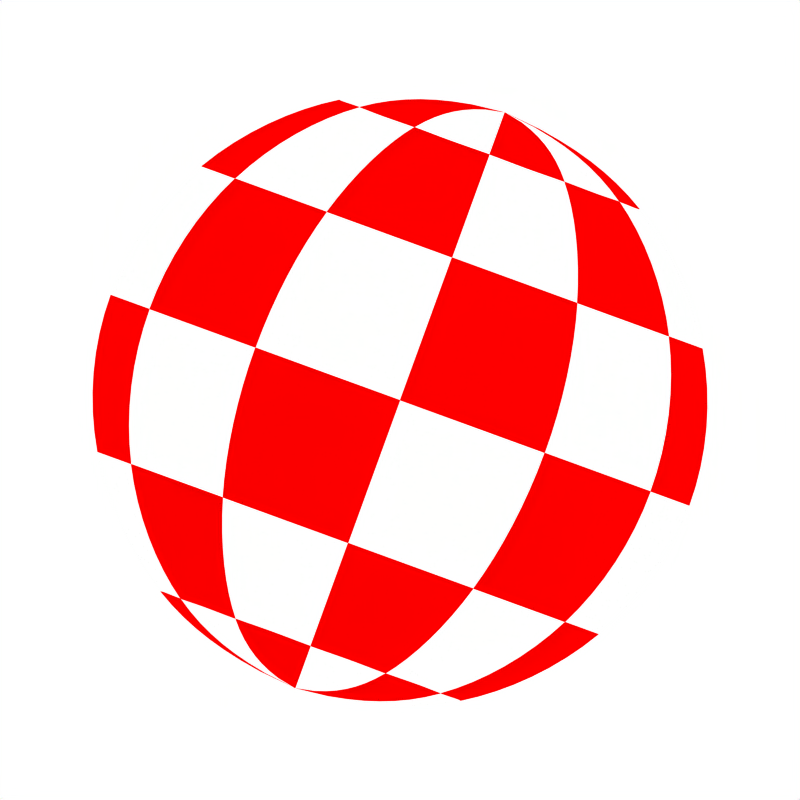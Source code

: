 # Source: amiga-ball-anim.blend  (saved by Blender 2.63.0; exported with 4.5.12 LTS)
import bpy
from mathutils import Matrix  # noqa: F401  (used for matrix-valued properties, if any)

bpy.ops.wm.read_factory_settings(use_empty=True)
scene = bpy.context.scene
scene.name = 'Scene'

# ---- collections
col_collection_1 = bpy.data.collections.new('Collection 1'); scene.collection.children.link(col_collection_1)

# ---- materials (node trees are filled in below, after node groups)
mat_material_002 = bpy.data.materials.new('Material.002')
mat_material_002.alpha_threshold = 0.0
mat_material_002.diffuse_color = (1.0, 1.0, 1.0, 1.0)
mat_material_002.roughness = 0.5
mat_material_002.line_color = (0.0, 0.0, 0.0, 1.0)
mat_material_003 = bpy.data.materials.new('Material.003')
mat_material_003.alpha_threshold = 0.0
mat_material_003.diffuse_color = (1.0, 0.0, 0.0, 1.0)
mat_material_003.roughness = 0.5
mat_material_003.line_color = (0.0, 0.0, 0.0, 1.0)

# ---- material node trees

# ---- world
world_world = bpy.data.worlds.new('World'); scene.world = world_world
world_world.color = (1.0, 1.0, 1.0)
world_world.use_sun_shadow = False
world_world.sun_shadow_jitter_overblur = 0.0
world_world.cycles.sampling_method = 'MANUAL'
world_world.cycles.sample_map_resolution = 256

# ---- cameras
cam_camera = bpy.data.cameras.new('Camera')
cam_camera.type = 'ORTHO'
cam_camera.passepartout_alpha = 0.2
cam_camera.clip_end = 100.0
cam_camera.lens = 48.14
cam_camera.sensor_width = 32.0
cam_camera.sensor_height = 18.0
cam_camera.ortho_scale = 2.578
cam_camera.show_passepartout = False
cam_camera.show_safe_areas = True
cam_camera.dof.focus_distance = 0.0
cam_camera.dof.aperture_fstop = 128.0

# ---- meshes
me_sphere = bpy.data.meshes.new('Sphere')
me_sphere.from_pydata([(0.0, 0.0, 1.0), (0.866, 0.0, 0.5), (1.0, 0.0, -4.371e-08), (0.433, 0.25, -0.866), (0.75, 0.433, -0.5), (0.866, 0.5, 0.0), (0.75, 0.433, 0.5), (0.433, 0.25, 0.866), (0.25, 0.433, 0.866), (0.433, 0.75, 0.5), (0.5, 0.866, 0.0), (0.433, 0.75, -0.5), (0.25, 0.433, -0.866), (-3.993e-09, 0.5, -0.866), (-1.346e-08, 0.866, -0.5), (-2.581e-08, 1.0, 0.0), (-3.927e-08, 0.866, 0.5), (-1.29e-08, 0.5, 0.866), (-0.25, 0.433, 0.866), (-0.433, 0.75, 0.5), (-0.5, 0.866, 0.0), (-0.433, 0.75, -0.5), (-0.25, 0.433, -0.866), (-0.433, 0.25, -0.866), (-0.75, 0.433, -0.5), (-0.866, 0.5, 0.0), (-0.75, 0.433, 0.5), (-0.433, 0.25, 0.866), (-0.5, -2.381e-08, 0.866), (-0.866, -6.508e-08, 0.5), (-1.0, -4.763e-08, 0.0), (-0.866, -3.528e-08, -0.5), (-0.5, -3.993e-09, -0.866), (-1.308e-07, -7.55e-08, -1.0), (-0.433, -0.25, -0.866), (-0.75, -0.433, -0.5), (-0.866, -0.5, 0.0), (-0.75, -0.433, 0.5), (-0.433, -0.25, 0.866), (-0.25, -0.433, 0.866), (-0.433, -0.75, 0.5), (-0.5, -0.866, 0.0), (-0.433, -0.75, -0.5), (-0.25, -0.433, -0.866), (3.993e-09, -0.5, -0.866), (6.109e-08, -0.866, -0.5), (7.344e-08, -1.0, 0.0), (8.69e-08, -0.866, 0.5), (3.672e-08, -0.5, 0.866), (0.25, -0.433, 0.866), (0.433, -0.75, 0.5), (0.5, -0.866, 0.0), (0.433, -0.75, -0.5), (0.25, -0.433, -0.866), (0.433, -0.25, -0.866), (0.75, -0.433, -0.5), (0.866, -0.5, 0.0), (0.75, -0.433, 0.5), (0.433, -0.25, 0.866), (0.5, 3.672e-08, 0.866), (0.866, 8.29e-08, -0.5), (0.5, 3.993e-09, -0.866)], [], [(33, 3, 61), (61, 3, 4, 60), (60, 4, 5, 2), (2, 5, 6, 1), (1, 6, 7, 59), (7, 0, 59), (8, 0, 7), (6, 9, 8, 7), (5, 10, 9, 6), (4, 11, 10, 5), (3, 12, 11, 4), (33, 12, 3), (33, 13, 12), (12, 13, 14, 11), (11, 14, 15, 10), (10, 15, 16, 9), (9, 16, 17, 8), (17, 0, 8), (18, 0, 17), (16, 19, 18, 17), (15, 20, 19, 16), (14, 21, 20, 15), (13, 22, 21, 14), (33, 22, 13), (33, 23, 22), (22, 23, 24, 21), (21, 24, 25, 20), (20, 25, 26, 19), (19, 26, 27, 18), (27, 0, 18), (28, 0, 27), (26, 29, 28, 27), (25, 30, 29, 26), (24, 31, 30, 25), (23, 32, 31, 24), (33, 32, 23), (33, 34, 32), (32, 34, 35, 31), (31, 35, 36, 30), (30, 36, 37, 29), (29, 37, 38, 28), (38, 0, 28), (39, 0, 38), (37, 40, 39, 38), (36, 41, 40, 37), (35, 42, 41, 36), (34, 43, 42, 35), (33, 43, 34), (33, 44, 43), (43, 44, 45, 42), (42, 45, 46, 41), (41, 46, 47, 40), (40, 47, 48, 39), (48, 0, 39), (49, 0, 48), (47, 50, 49, 48), (46, 51, 50, 47), (45, 52, 51, 46), (44, 53, 52, 45), (33, 53, 44), (33, 54, 53), (53, 54, 55, 52), (52, 55, 56, 51), (51, 56, 57, 50), (50, 57, 58, 49), (58, 0, 49), (59, 0, 58), (57, 1, 59, 58), (56, 2, 1, 57), (55, 60, 2, 56), (54, 61, 60, 55), (33, 61, 54)])
me_sphere.polygons.foreach_set('use_smooth', [True] * 72)
me_sphere.polygons.foreach_set('material_index', [1, 0, 1, 0, 1, 0, 1, 0, 1, 0, 1, 0, 1, 0, 1, 0, 1, 0, 1, 0, 1, 0, 1, 0, 1, 0, 1, 0, 1, 0, 1, 0, 1, 0, 1, 0, 1, 0, 1, 0, 1, 0, 1, 0, 1, 0, 1, 0, 1, 0, 1, 0, 1, 0, 1, 0, 1, 0, 1, 0, 1, 0, 1, 0, 1, 0, 1, 0, 1, 0, 1, 0])
me_sphere.materials.append(mat_material_002)
me_sphere.materials.append(mat_material_003)
me_sphere.use_remesh_preserve_volume = False
me_sphere.use_remesh_preserve_attributes = False
me_sphere.use_mirror_vertex_groups = False
me_sphere.update()

# ---- objects
ob_ball_rotation_constraint = bpy.data.objects.new('Ball Rotation Constraint', None)
ob_amiga_ball = bpy.data.objects.new('Amiga Ball', me_sphere)
ob_camera = bpy.data.objects.new('Camera', cam_camera)

# ---- transforms, parenting, visibility, modifiers, constraints
ob_ball_rotation_constraint.location = (2.135, 0.0, 0.0)
ob_ball_rotation_constraint.rotation_euler = (0.0, 0.3491, 0.0)
ob_ball_rotation_constraint.empty_image_offset = (0.0, 0.0)
ob_ball_rotation_constraint.lineart.crease_threshold = 0.0
ob_amiga_ball.location = (0.0, 0.0, 0.0)
ob_amiga_ball.rotation_euler = (0.0, -0.0, -1.047)
ob_amiga_ball.scale = (1.087, 1.087, 1.025)
ob_amiga_ball.lock_rotations_4d = False
ob_amiga_ball.empty_display_type = 'ARROWS'
ob_amiga_ball.color = (0.0, 0.0, 0.0, 1.0)
ob_amiga_ball.lineart.crease_threshold = 0.0
_vg = ob_amiga_ball.vertex_groups.new(name='red')
_vg = ob_amiga_ball.vertex_groups.new(name='white')
_m = ob_amiga_ball.modifiers.new('Subsurf', 'SUBSURF')
_m.uv_smooth = 'PRESERVE_CORNERS'
_m.levels = 2
_m.render_levels = 3
_m.show_only_control_edges = False
_c = ob_amiga_ball.constraints.new('CHILD_OF'); _c.name = 'ChildOf'
_c.target = ob_ball_rotation_constraint
_c.use_location_x = False
_c.use_location_y = False
_c.use_location_z = False
_c.use_scale_x = False
_c.use_scale_y = False
_c.use_scale_z = False
_c.set_inverse_pending = False
ob_camera.location = (-3.309e-23, -4.059, -1.053e-08)
ob_camera.rotation_euler = (1.571, 2.22e-16, 2.22e-16)
ob_camera.lock_rotations_4d = False
ob_camera.empty_display_type = 'ARROWS'
ob_camera.color = (0.0, 0.0, 0.0, 0.0)
ob_camera.display_type = 'WIRE'
ob_camera.lineart.crease_threshold = 0.0

# ---- collection membership
col_collection_1.objects.link(ob_ball_rotation_constraint)
col_collection_1.objects.link(ob_amiga_ball)
col_collection_1.objects.link(ob_camera)

# ---- scene / render settings (as saved in the file)
scene.camera = ob_camera
scene.frame_start = 1; scene.frame_end = 8; scene.frame_set(9)
scene.render.engine = 'BLENDER_EEVEE_NEXT'
scene.render.image_settings.color_mode = 'RGB'
scene.render.image_settings.compression = 90
scene.render.resolution_x = 512
scene.render.resolution_y = 512
scene.render.fps = 10
scene.render.dither_intensity = 0.0
scene.render.use_compositing = False
scene.render.use_sequencer = False
scene.render.bake_margin = 2
scene.render.bake_bias = 0.0
scene.render.use_stamp_time = False
scene.render.use_stamp_date = False
scene.render.use_stamp_frame = False
scene.render.use_stamp_camera = False
scene.render.use_stamp_scene = False
scene.render.use_stamp_filename = False
scene.render.use_stamp_render_time = False
scene.render.stamp_font_size = 0
scene.cycles.use_denoising = False
scene.cycles.samples = 10
scene.cycles.sampling_pattern = 'TABULATED_SOBOL'
scene.cycles.light_sampling_threshold = 0.0
scene.cycles.use_adaptive_sampling = False
scene.cycles.use_light_tree = False
scene.cycles.blur_glossy = 0.0
scene.cycles.volume_bounces = 1
scene.cycles.pixel_filter_type = 'GAUSSIAN'
scene.cycles.sample_clamp_indirect = 0.0
scene.view_settings.view_transform = 'Raw'
bpy.context.view_layer.update()
